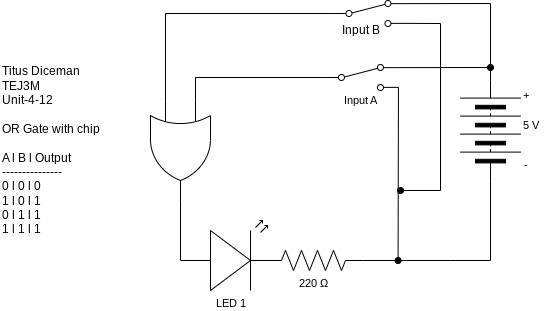

The diagram above was exported from draw.io. Its source (the exported page's mxGraphModel, read from the mxfile embedded in the PNG):
<mxGraphModel dx="606" dy="579" grid="1" gridSize="10" guides="1" tooltips="1" connect="1" arrows="1" fold="1" page="1" pageScale="1" pageWidth="827" pageHeight="1169" math="0" shadow="0">
  <root>
    <mxCell id="0" />
    <mxCell id="1" parent="0" />
    <mxCell id="2" value="Titus Diceman&amp;nbsp;&lt;br&gt;TEJ3M&lt;br&gt;Unit-4-12&lt;br&gt;&lt;br&gt;OR Gate with chip&lt;br&gt;&lt;br&gt;A l B l Output&lt;br&gt;---------------&lt;br&gt;0 l 0 l 0&lt;br&gt;1 l 0 l 1&lt;br&gt;0 l 1 l 1&lt;br&gt;1 l 1 l 1&amp;nbsp;" style="text;html=1;align=left;verticalAlign=middle;resizable=0;points=[];autosize=1;strokeColor=none;fillColor=none;" parent="1" vertex="1">
      <mxGeometry x="30" y="155" width="120" height="190" as="geometry" />
    </mxCell>
    <mxCell id="10" style="edgeStyle=none;shape=connector;rounded=0;html=1;exitX=1;exitY=0.12;exitDx=0;exitDy=0;labelBackgroundColor=default;strokeColor=default;fontFamily=Helvetica;fontSize=11;fontColor=default;endArrow=oval;endFill=1;" parent="1" source="5" edge="1">
      <mxGeometry relative="1" as="geometry">
        <mxPoint x="520" y="167" as="targetPoint" />
      </mxGeometry>
    </mxCell>
    <mxCell id="11" style="edgeStyle=none;shape=connector;rounded=0;html=1;exitX=1;exitY=0.88;exitDx=0;exitDy=0;labelBackgroundColor=default;strokeColor=default;fontFamily=Helvetica;fontSize=11;fontColor=default;endArrow=oval;endFill=1;" parent="1" source="5" edge="1">
      <mxGeometry relative="1" as="geometry">
        <mxPoint x="427.58823529411757" y="360" as="targetPoint" />
      </mxGeometry>
    </mxCell>
    <mxCell id="31" style="edgeStyle=none;html=1;exitX=0;exitY=0.5;exitDx=0;exitDy=0;endArrow=none;endFill=0;rounded=0;entryX=0;entryY=0.25;entryDx=0;entryDy=0;entryPerimeter=0;" parent="1" source="5" edge="1">
      <mxGeometry relative="1" as="geometry">
        <Array as="points">
          <mxPoint x="225" y="177" />
        </Array>
        <mxPoint x="225" y="200" as="targetPoint" />
      </mxGeometry>
    </mxCell>
    <mxCell id="5" value="" style="shape=mxgraph.electrical.electro-mechanical.twoWaySwitch;aspect=fixed;elSwitchState=2;fontFamily=Helvetica;fontSize=11;fontColor=default;" parent="1" vertex="1">
      <mxGeometry x="352.95" y="164" width="75" height="26" as="geometry" />
    </mxCell>
    <mxCell id="6" value="LED 1" style="verticalLabelPosition=bottom;shadow=0;dashed=0;align=center;html=1;verticalAlign=top;shape=mxgraph.electrical.opto_electronics.led_2;pointerEvents=1;fontFamily=Helvetica;fontSize=11;fontColor=default;" parent="1" vertex="1">
      <mxGeometry x="210" y="320" width="100" height="70" as="geometry" />
    </mxCell>
    <mxCell id="7" value="" style="pointerEvents=1;verticalLabelPosition=bottom;shadow=0;dashed=0;align=center;html=1;verticalAlign=top;shape=mxgraph.electrical.miscellaneous.batteryStack;fontFamily=Helvetica;fontSize=11;fontColor=default;direction=north;" parent="1" vertex="1">
      <mxGeometry x="490" y="180" width="60" height="100" as="geometry" />
    </mxCell>
    <mxCell id="19" style="edgeStyle=none;shape=connector;rounded=0;html=1;exitX=1;exitY=0.5;exitDx=0;exitDy=0;exitPerimeter=0;labelBackgroundColor=default;strokeColor=default;fontFamily=Helvetica;fontSize=11;fontColor=default;endArrow=none;endFill=0;entryX=0;entryY=0.5;entryDx=0;entryDy=0;" parent="1" source="18" target="7" edge="1">
      <mxGeometry relative="1" as="geometry">
        <mxPoint x="490" y="360.17647058823536" as="targetPoint" />
        <Array as="points">
          <mxPoint x="480" y="360" />
          <mxPoint x="520" y="360" />
        </Array>
      </mxGeometry>
    </mxCell>
    <mxCell id="18" value="220&amp;nbsp;Ω" style="pointerEvents=1;verticalLabelPosition=bottom;shadow=0;dashed=0;align=center;html=1;verticalAlign=top;shape=mxgraph.electrical.resistors.resistor_2;fontFamily=Helvetica;fontSize=11;fontColor=default;" parent="1" vertex="1">
      <mxGeometry x="293" y="350" width="100" height="20" as="geometry" />
    </mxCell>
    <mxCell id="20" value="-" style="text;html=1;align=center;verticalAlign=middle;resizable=0;points=[];autosize=1;strokeColor=none;fillColor=none;fontSize=11;fontFamily=Helvetica;fontColor=default;" parent="1" vertex="1">
      <mxGeometry x="540" y="250" width="30" height="30" as="geometry" />
    </mxCell>
    <mxCell id="21" value="+" style="text;html=1;align=center;verticalAlign=middle;resizable=0;points=[];autosize=1;strokeColor=none;fillColor=none;fontSize=11;fontFamily=Helvetica;fontColor=default;" parent="1" vertex="1">
      <mxGeometry x="540" y="180" width="30" height="30" as="geometry" />
    </mxCell>
    <mxCell id="22" value="5 V" style="text;html=1;align=center;verticalAlign=middle;resizable=0;points=[];autosize=1;strokeColor=none;fillColor=none;fontSize=11;fontFamily=Helvetica;fontColor=default;" parent="1" vertex="1">
      <mxGeometry x="540" y="210" width="40" height="30" as="geometry" />
    </mxCell>
    <mxCell id="24" value="Input A" style="text;html=1;align=center;verticalAlign=middle;resizable=0;points=[];autosize=1;strokeColor=none;fillColor=none;fontSize=11;fontFamily=Helvetica;fontColor=default;" parent="1" vertex="1">
      <mxGeometry x="360.45" y="185" width="60" height="30" as="geometry" />
    </mxCell>
    <mxCell id="29" style="edgeStyle=none;html=1;exitX=1;exitY=0.5;exitDx=0;exitDy=0;exitPerimeter=0;entryX=0;entryY=0.57;entryDx=0;entryDy=0;entryPerimeter=0;endArrow=none;endFill=0;" parent="1" target="6" edge="1">
      <mxGeometry relative="1" as="geometry">
        <mxPoint x="210" y="300" as="sourcePoint" />
      </mxGeometry>
    </mxCell>
    <mxCell id="34" style="edgeStyle=none;rounded=0;html=1;exitX=1;exitY=0.12;exitDx=0;exitDy=0;entryX=1;entryY=0.5;entryDx=0;entryDy=0;endArrow=none;endFill=0;" parent="1" source="33" target="7" edge="1">
      <mxGeometry relative="1" as="geometry">
        <mxPoint x="530" y="103" as="targetPoint" />
        <Array as="points">
          <mxPoint x="520" y="103" />
        </Array>
      </mxGeometry>
    </mxCell>
    <mxCell id="35" style="edgeStyle=none;rounded=0;html=1;exitX=1;exitY=0.88;exitDx=0;exitDy=0;endArrow=oval;endFill=1;" parent="1" source="33" edge="1">
      <mxGeometry relative="1" as="geometry">
        <mxPoint x="430" y="290" as="targetPoint" />
        <Array as="points">
          <mxPoint x="470" y="123" />
          <mxPoint x="470" y="290" />
          <mxPoint x="430" y="290" />
        </Array>
      </mxGeometry>
    </mxCell>
    <mxCell id="33" value="" style="shape=mxgraph.electrical.electro-mechanical.twoWaySwitch;aspect=fixed;elSwitchState=2;fontFamily=Helvetica;fontSize=11;fontColor=default;" parent="1" vertex="1">
      <mxGeometry x="360.45" y="100" width="75" height="26" as="geometry" />
    </mxCell>
    <mxCell id="38" style="edgeStyle=none;rounded=0;html=1;exitX=0;exitY=0.75;exitDx=0;exitDy=0;exitPerimeter=0;entryX=0;entryY=0.5;entryDx=0;entryDy=0;endArrow=none;endFill=0;" parent="1" target="33" edge="1">
      <mxGeometry relative="1" as="geometry">
        <Array as="points">
          <mxPoint x="195" y="113" />
        </Array>
        <mxPoint x="195" y="200" as="sourcePoint" />
      </mxGeometry>
    </mxCell>
    <mxCell id="39" value="Input B" style="text;html=1;align=center;verticalAlign=middle;resizable=0;points=[];autosize=1;strokeColor=none;fillColor=none;" parent="1" vertex="1">
      <mxGeometry x="360" y="115" width="60" height="30" as="geometry" />
    </mxCell>
    <mxCell id="40" value="" style="verticalLabelPosition=bottom;shadow=0;dashed=0;align=center;html=1;verticalAlign=top;shape=mxgraph.electrical.logic_gates.logic_gate;operation=or;direction=south;" vertex="1" parent="1">
      <mxGeometry x="180" y="200" width="60" height="100" as="geometry" />
    </mxCell>
  </root>
</mxGraphModel>